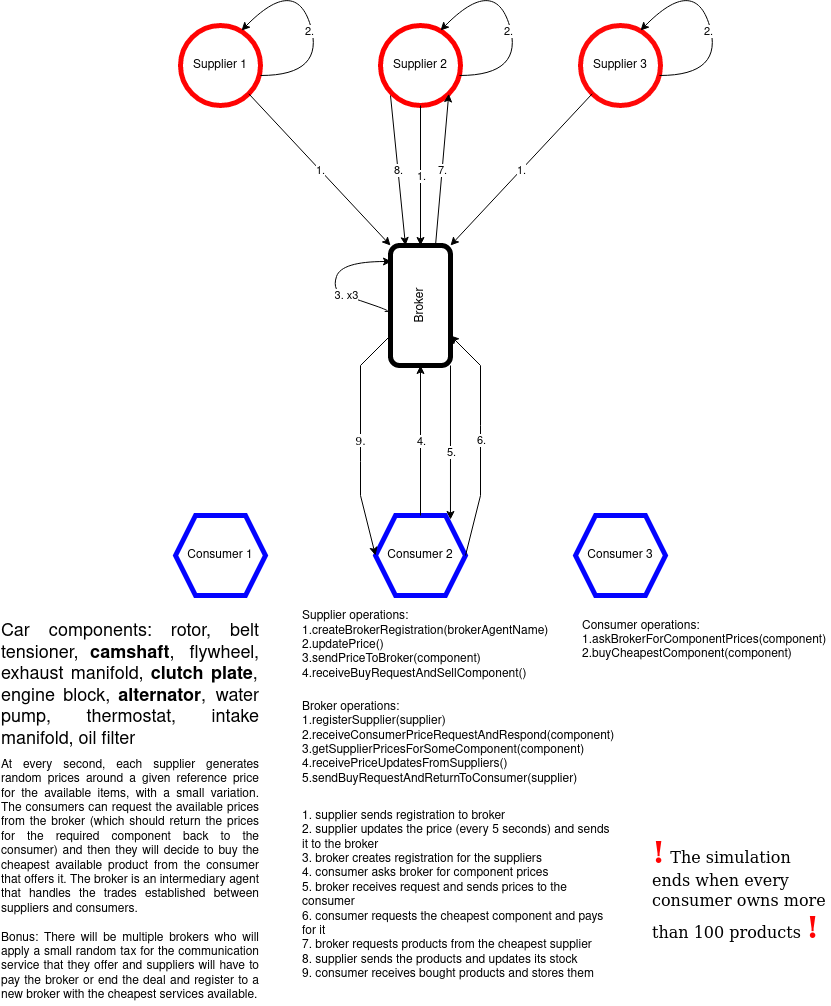

The diagram above was exported from draw.io. Its source (the exported page's mxGraphModel, read from the mxfile embedded in the PNG):
<mxGraphModel dx="1402" dy="758" grid="1" gridSize="10" guides="1" tooltips="1" connect="1" arrows="1" fold="1" page="1" pageScale="1" pageWidth="850" pageHeight="1100" math="0" shadow="0">
  <root>
    <mxCell id="0" />
    <mxCell id="1" parent="0" />
    <mxCell id="aWajNl2YM8G67ASw5BNE-1" value="Supplier 1" style="ellipse;whiteSpace=wrap;html=1;aspect=fixed;strokeColor=#FF0303;strokeWidth=5;" vertex="1" parent="1">
      <mxGeometry x="200" y="120" width="80" height="80" as="geometry" />
    </mxCell>
    <mxCell id="aWajNl2YM8G67ASw5BNE-2" value="Supplier 2" style="ellipse;whiteSpace=wrap;html=1;aspect=fixed;strokeColor=#FF0000;strokeWidth=5;" vertex="1" parent="1">
      <mxGeometry x="400" y="120" width="80" height="80" as="geometry" />
    </mxCell>
    <mxCell id="aWajNl2YM8G67ASw5BNE-3" value="Supplier 3" style="ellipse;whiteSpace=wrap;html=1;aspect=fixed;strokeColor=#FF0808;strokeWidth=5;" vertex="1" parent="1">
      <mxGeometry x="600" y="120" width="80" height="80" as="geometry" />
    </mxCell>
    <mxCell id="aWajNl2YM8G67ASw5BNE-45" style="edgeStyle=orthogonalEdgeStyle;rounded=0;orthogonalLoop=1;jettySize=auto;html=1;exitX=0;exitY=1;exitDx=0;exitDy=0;entryX=0.833;entryY=0.05;entryDx=0;entryDy=0;entryPerimeter=0;" edge="1" parent="1" source="aWajNl2YM8G67ASw5BNE-4" target="aWajNl2YM8G67ASw5BNE-6">
      <mxGeometry relative="1" as="geometry" />
    </mxCell>
    <mxCell id="aWajNl2YM8G67ASw5BNE-46" value="5." style="edgeLabel;html=1;align=center;verticalAlign=middle;resizable=0;points=[];" vertex="1" connectable="0" parent="aWajNl2YM8G67ASw5BNE-45">
      <mxGeometry x="0.1169" y="1" relative="1" as="geometry">
        <mxPoint as="offset" />
      </mxGeometry>
    </mxCell>
    <mxCell id="aWajNl2YM8G67ASw5BNE-4" value="Broker" style="rounded=1;whiteSpace=wrap;html=1;rotation=-90;strokeWidth=5;" vertex="1" parent="1">
      <mxGeometry x="380" y="370" width="120" height="60" as="geometry" />
    </mxCell>
    <mxCell id="aWajNl2YM8G67ASw5BNE-5" value="&lt;div&gt;Consumer 1&lt;br&gt;&lt;/div&gt;" style="shape=hexagon;perimeter=hexagonPerimeter2;whiteSpace=wrap;html=1;fixedSize=1;strokeColor=#0303FF;strokeWidth=5;" vertex="1" parent="1">
      <mxGeometry x="195" y="610" width="90" height="80" as="geometry" />
    </mxCell>
    <mxCell id="aWajNl2YM8G67ASw5BNE-6" value="&lt;div&gt;Consumer 2&lt;br&gt;&lt;/div&gt;" style="shape=hexagon;perimeter=hexagonPerimeter2;whiteSpace=wrap;html=1;fixedSize=1;strokeColor=#0303FF;strokeWidth=5;" vertex="1" parent="1">
      <mxGeometry x="395" y="610" width="90" height="80" as="geometry" />
    </mxCell>
    <mxCell id="aWajNl2YM8G67ASw5BNE-7" value="&lt;div&gt;Consumer 3&lt;/div&gt;" style="shape=hexagon;perimeter=hexagonPerimeter2;whiteSpace=wrap;html=1;fixedSize=1;strokeColor=#0303FF;strokeWidth=5;" vertex="1" parent="1">
      <mxGeometry x="595" y="610" width="90" height="80" as="geometry" />
    </mxCell>
    <mxCell id="aWajNl2YM8G67ASw5BNE-8" value="&lt;div style=&quot;font-size: 18px;&quot; align=&quot;justify&quot;&gt;Car components: rotor, belt tensioner, &lt;b&gt;camshaft&lt;/b&gt;, flywheel, exhaust manifold, &lt;b&gt;clutch plate&lt;/b&gt;, engine block, &lt;b&gt;alternator&lt;/b&gt;, water pump, thermostat, intake manifold, oil filter&lt;/div&gt;" style="text;strokeColor=none;align=center;fillColor=none;html=1;verticalAlign=middle;whiteSpace=wrap;rounded=0;fontSize=18;fontStyle=0" vertex="1" parent="1">
      <mxGeometry x="20" y="740" width="260" height="80" as="geometry" />
    </mxCell>
    <mxCell id="aWajNl2YM8G67ASw5BNE-11" value="&lt;div align=&quot;justify&quot;&gt;At every second, each supplier generates random prices around a given reference price for the available items, with a small variation. The consumers can request the available prices from the broker (which should return the prices for the required component back to the consumer) and then they will decide to buy the cheapest available product from the consumer that offers it. The broker is an intermediary agent that handles the trades established between suppliers and consumers.&lt;/div&gt;&lt;div align=&quot;justify&quot;&gt;&lt;br&gt;&lt;/div&gt;&lt;div align=&quot;justify&quot;&gt;Bonus: There will be multiple brokers who will apply a small random tax for the communication service that they offer and suppliers will have to pay the broker or end the deal and register to a new broker with the cheapest services available.&lt;br&gt;&lt;/div&gt;" style="text;strokeColor=none;align=center;fillColor=none;html=1;verticalAlign=middle;whiteSpace=wrap;rounded=0;" vertex="1" parent="1">
      <mxGeometry x="20" y="850" width="260" height="250" as="geometry" />
    </mxCell>
    <mxCell id="aWajNl2YM8G67ASw5BNE-12" value="&lt;div align=&quot;left&quot;&gt;Supplier operations:&lt;/div&gt;&lt;div align=&quot;left&quot;&gt;1.createBrokerRegistration(brokerAgentName)&lt;br&gt;&lt;/div&gt;&lt;div&gt;2.updatePrice()&lt;br&gt;&lt;/div&gt;&lt;div&gt;3.sendPriceToBroker(component)&lt;br&gt;&lt;/div&gt;&lt;div&gt;4.receiveBuyRequestAndSellComponent()&lt;br&gt;&lt;/div&gt;" style="text;strokeColor=none;align=left;fillColor=none;html=1;verticalAlign=middle;whiteSpace=wrap;rounded=0;" vertex="1" parent="1">
      <mxGeometry x="320" y="720" width="150" height="40" as="geometry" />
    </mxCell>
    <mxCell id="aWajNl2YM8G67ASw5BNE-13" value="&lt;div&gt;Consumer operations:&lt;/div&gt;&lt;div&gt;1.askBrokerForComponentPrices(component)&lt;/div&gt;&lt;div&gt;2.buyCheapestComponent(component)&lt;/div&gt;" style="text;strokeColor=none;align=left;fillColor=none;html=1;verticalAlign=middle;whiteSpace=wrap;rounded=0;" vertex="1" parent="1">
      <mxGeometry x="600" y="690" width="200" height="90" as="geometry" />
    </mxCell>
    <mxCell id="aWajNl2YM8G67ASw5BNE-14" value="&lt;div&gt;Broker operations:&lt;/div&gt;&lt;div&gt;1.registerSupplier(supplier)&lt;br&gt;&lt;/div&gt;&lt;div&gt;2.receiveConsumerPriceRequestAndRespond(component)&lt;br&gt;&lt;/div&gt;&lt;div&gt;3.getSupplierPricesForSomeComponent(component)&lt;/div&gt;&lt;div&gt;4.receivePriceUpdatesFromSuppliers()&lt;/div&gt;&lt;div&gt;5.sendBuyRequestAndReturnToConsumer(supplier)&lt;br&gt;&lt;/div&gt;&lt;div&gt;&lt;br&gt;&lt;/div&gt;" style="text;strokeColor=none;align=left;fillColor=none;html=1;verticalAlign=middle;whiteSpace=wrap;rounded=0;" vertex="1" parent="1">
      <mxGeometry x="320" y="820" width="130" height="50" as="geometry" />
    </mxCell>
    <mxCell id="aWajNl2YM8G67ASw5BNE-20" value="" style="endArrow=classic;html=1;rounded=0;entryX=1;entryY=0.5;entryDx=0;entryDy=0;exitX=0.5;exitY=1;exitDx=0;exitDy=0;" edge="1" parent="1">
      <mxGeometry relative="1" as="geometry">
        <mxPoint x="440" y="200" as="sourcePoint" />
        <mxPoint x="440" y="340" as="targetPoint" />
      </mxGeometry>
    </mxCell>
    <mxCell id="aWajNl2YM8G67ASw5BNE-21" value="1." style="edgeLabel;resizable=0;html=1;align=center;verticalAlign=middle;" connectable="0" vertex="1" parent="aWajNl2YM8G67ASw5BNE-20">
      <mxGeometry relative="1" as="geometry" />
    </mxCell>
    <mxCell id="aWajNl2YM8G67ASw5BNE-24" value="" style="endArrow=classic;html=1;rounded=0;entryX=1;entryY=1;entryDx=0;entryDy=0;exitX=0;exitY=1;exitDx=0;exitDy=0;" edge="1" parent="1" source="aWajNl2YM8G67ASw5BNE-3" target="aWajNl2YM8G67ASw5BNE-4">
      <mxGeometry relative="1" as="geometry">
        <mxPoint x="450" y="210" as="sourcePoint" />
        <mxPoint x="450" y="350" as="targetPoint" />
      </mxGeometry>
    </mxCell>
    <mxCell id="aWajNl2YM8G67ASw5BNE-25" value="1." style="edgeLabel;resizable=0;html=1;align=center;verticalAlign=middle;" connectable="0" vertex="1" parent="aWajNl2YM8G67ASw5BNE-24">
      <mxGeometry relative="1" as="geometry" />
    </mxCell>
    <mxCell id="aWajNl2YM8G67ASw5BNE-26" value="" style="endArrow=classic;html=1;rounded=0;entryX=1;entryY=0;entryDx=0;entryDy=0;exitX=1;exitY=1;exitDx=0;exitDy=0;" edge="1" parent="1" source="aWajNl2YM8G67ASw5BNE-1" target="aWajNl2YM8G67ASw5BNE-4">
      <mxGeometry relative="1" as="geometry">
        <mxPoint x="460" y="220" as="sourcePoint" />
        <mxPoint x="460" y="360" as="targetPoint" />
      </mxGeometry>
    </mxCell>
    <mxCell id="aWajNl2YM8G67ASw5BNE-27" value="1." style="edgeLabel;resizable=0;html=1;align=center;verticalAlign=middle;" connectable="0" vertex="1" parent="aWajNl2YM8G67ASw5BNE-26">
      <mxGeometry relative="1" as="geometry" />
    </mxCell>
    <mxCell id="aWajNl2YM8G67ASw5BNE-29" value="&lt;div align=&quot;left&quot;&gt;1. supplier sends registration to broker&lt;br&gt;&lt;/div&gt;&lt;div&gt;2. supplier updates the price (every 5 seconds) and sends it to the broker&lt;br&gt;&lt;/div&gt;&lt;div&gt;3. broker creates registration for the suppliers&lt;br&gt;&lt;/div&gt;&lt;div&gt;4. consumer asks broker for component prices&lt;/div&gt;&lt;div&gt;5. broker receives request and sends prices to the consumer&lt;/div&gt;&lt;div&gt;6. consumer requests the cheapest component and pays for it&lt;br&gt;&lt;/div&gt;&lt;div&gt;7. broker requests products from the cheapest supplier&lt;br&gt;&lt;/div&gt;&lt;div&gt;8. supplier sends the products and updates its stock&lt;/div&gt;&lt;div&gt;9. consumer receives bought products and stores them&lt;br&gt;&lt;/div&gt;" style="text;strokeColor=none;align=left;fillColor=none;html=1;verticalAlign=middle;whiteSpace=wrap;rounded=0;" vertex="1" parent="1">
      <mxGeometry x="320" y="930" width="310" height="120" as="geometry" />
    </mxCell>
    <mxCell id="aWajNl2YM8G67ASw5BNE-34" value="2." style="curved=1;endArrow=classic;html=1;rounded=0;entryX=0.763;entryY=0.063;entryDx=0;entryDy=0;entryPerimeter=0;" edge="1" parent="1" target="aWajNl2YM8G67ASw5BNE-1">
      <mxGeometry x="-0.0905" y="3" width="50" height="50" relative="1" as="geometry">
        <mxPoint x="280" y="170" as="sourcePoint" />
        <mxPoint x="270" y="120" as="targetPoint" />
        <Array as="points">
          <mxPoint x="345" y="170" />
          <mxPoint x="315" y="70" />
        </Array>
        <mxPoint as="offset" />
      </mxGeometry>
    </mxCell>
    <mxCell id="aWajNl2YM8G67ASw5BNE-35" value="2." style="curved=1;endArrow=classic;html=1;rounded=0;entryX=0.763;entryY=0.063;entryDx=0;entryDy=0;entryPerimeter=0;" edge="1" parent="1">
      <mxGeometry x="-0.0905" y="3" width="50" height="50" relative="1" as="geometry">
        <mxPoint x="479" y="170" as="sourcePoint" />
        <mxPoint x="460" y="125" as="targetPoint" />
        <Array as="points">
          <mxPoint x="544" y="170" />
          <mxPoint x="514" y="70" />
        </Array>
        <mxPoint as="offset" />
      </mxGeometry>
    </mxCell>
    <mxCell id="aWajNl2YM8G67ASw5BNE-36" value="2." style="curved=1;endArrow=classic;html=1;rounded=0;entryX=0.763;entryY=0.063;entryDx=0;entryDy=0;entryPerimeter=0;" edge="1" parent="1">
      <mxGeometry x="-0.0905" y="3" width="50" height="50" relative="1" as="geometry">
        <mxPoint x="679" y="170" as="sourcePoint" />
        <mxPoint x="660" y="125" as="targetPoint" />
        <Array as="points">
          <mxPoint x="744" y="170" />
          <mxPoint x="714" y="70" />
        </Array>
        <mxPoint as="offset" />
      </mxGeometry>
    </mxCell>
    <mxCell id="aWajNl2YM8G67ASw5BNE-39" value="" style="curved=1;endArrow=classic;html=1;rounded=0;" edge="1" parent="1">
      <mxGeometry width="50" height="50" relative="1" as="geometry">
        <mxPoint x="411" y="406" as="sourcePoint" />
        <mxPoint x="411" y="356" as="targetPoint" />
        <Array as="points">
          <mxPoint x="401" y="406" />
          <mxPoint x="411" y="406" />
          <mxPoint x="380" y="395" />
          <mxPoint x="351" y="386" />
          <mxPoint x="361" y="356" />
        </Array>
      </mxGeometry>
    </mxCell>
    <mxCell id="aWajNl2YM8G67ASw5BNE-40" value="3. x3" style="edgeLabel;html=1;align=center;verticalAlign=middle;resizable=0;points=[];" vertex="1" connectable="0" parent="aWajNl2YM8G67ASw5BNE-39">
      <mxGeometry x="-0.1781" y="-1" relative="1" as="geometry">
        <mxPoint as="offset" />
      </mxGeometry>
    </mxCell>
    <mxCell id="aWajNl2YM8G67ASw5BNE-41" value="" style="endArrow=classic;html=1;rounded=0;exitX=0.5;exitY=0;exitDx=0;exitDy=0;entryX=0;entryY=0.5;entryDx=0;entryDy=0;" edge="1" parent="1" source="aWajNl2YM8G67ASw5BNE-6" target="aWajNl2YM8G67ASw5BNE-4">
      <mxGeometry relative="1" as="geometry">
        <mxPoint x="310" y="490" as="sourcePoint" />
        <mxPoint x="410" y="490" as="targetPoint" />
      </mxGeometry>
    </mxCell>
    <mxCell id="aWajNl2YM8G67ASw5BNE-42" value="4." style="edgeLabel;resizable=0;html=1;align=center;verticalAlign=middle;" connectable="0" vertex="1" parent="aWajNl2YM8G67ASw5BNE-41">
      <mxGeometry relative="1" as="geometry" />
    </mxCell>
    <mxCell id="aWajNl2YM8G67ASw5BNE-48" value="" style="endArrow=classic;html=1;rounded=0;exitX=1;exitY=0.5;exitDx=0;exitDy=0;entryX=0.25;entryY=1;entryDx=0;entryDy=0;" edge="1" parent="1" source="aWajNl2YM8G67ASw5BNE-6" target="aWajNl2YM8G67ASw5BNE-4">
      <mxGeometry relative="1" as="geometry">
        <mxPoint x="310" y="610" as="sourcePoint" />
        <mxPoint x="410" y="610" as="targetPoint" />
        <Array as="points">
          <mxPoint x="500" y="590" />
          <mxPoint x="500" y="520" />
          <mxPoint x="500" y="460" />
        </Array>
      </mxGeometry>
    </mxCell>
    <mxCell id="aWajNl2YM8G67ASw5BNE-49" value="6." style="edgeLabel;resizable=0;html=1;align=center;verticalAlign=middle;" connectable="0" vertex="1" parent="aWajNl2YM8G67ASw5BNE-48">
      <mxGeometry relative="1" as="geometry" />
    </mxCell>
    <mxCell id="aWajNl2YM8G67ASw5BNE-50" value="" style="endArrow=classic;html=1;rounded=0;entryX=1;entryY=1;entryDx=0;entryDy=0;exitX=1;exitY=0.75;exitDx=0;exitDy=0;" edge="1" parent="1" source="aWajNl2YM8G67ASw5BNE-4" target="aWajNl2YM8G67ASw5BNE-2">
      <mxGeometry relative="1" as="geometry">
        <mxPoint x="440" y="340" as="sourcePoint" />
        <mxPoint x="540" y="340" as="targetPoint" />
      </mxGeometry>
    </mxCell>
    <mxCell id="aWajNl2YM8G67ASw5BNE-51" value="7." style="edgeLabel;resizable=0;html=1;align=center;verticalAlign=middle;" connectable="0" vertex="1" parent="aWajNl2YM8G67ASw5BNE-50">
      <mxGeometry relative="1" as="geometry" />
    </mxCell>
    <mxCell id="aWajNl2YM8G67ASw5BNE-52" value="" style="endArrow=classic;html=1;rounded=0;entryX=1;entryY=0.25;entryDx=0;entryDy=0;" edge="1" parent="1" target="aWajNl2YM8G67ASw5BNE-4">
      <mxGeometry relative="1" as="geometry">
        <mxPoint x="410" y="190" as="sourcePoint" />
        <mxPoint x="510" y="190" as="targetPoint" />
      </mxGeometry>
    </mxCell>
    <mxCell id="aWajNl2YM8G67ASw5BNE-53" value="&lt;div&gt;8.&lt;/div&gt;" style="edgeLabel;resizable=0;html=1;align=center;verticalAlign=middle;" connectable="0" vertex="1" parent="aWajNl2YM8G67ASw5BNE-52">
      <mxGeometry relative="1" as="geometry" />
    </mxCell>
    <object label="9." id="aWajNl2YM8G67ASw5BNE-54">
      <mxCell style="endArrow=classic;html=1;rounded=0;entryX=0;entryY=0.5;entryDx=0;entryDy=0;exitX=0.25;exitY=0;exitDx=0;exitDy=0;fontFamily=Verdana;" edge="1" parent="1" source="aWajNl2YM8G67ASw5BNE-4" target="aWajNl2YM8G67ASw5BNE-6">
        <mxGeometry relative="1" as="geometry">
          <mxPoint x="395" y="430" as="sourcePoint" />
          <mxPoint x="410" y="650" as="targetPoint" />
          <Array as="points">
            <mxPoint x="380" y="460" />
            <mxPoint x="380" y="556" />
            <mxPoint x="380" y="590" />
          </Array>
        </mxGeometry>
      </mxCell>
    </object>
    <mxCell id="aWajNl2YM8G67ASw5BNE-60" value="&lt;div align=&quot;left&quot;&gt;&lt;font style=&quot;font-size: 30px;&quot;&gt;&lt;font style=&quot;font-size: 30px;&quot;&gt;&lt;b&gt;&lt;font color=&quot;#FF0303&quot;&gt;!&lt;/font&gt;&lt;/b&gt;&lt;/font&gt;&lt;/font&gt; The simulation ends when every consumer owns more than 100 products &lt;font style=&quot;font-size: 30px;&quot;&gt;&lt;font style=&quot;font-size: 30px;&quot;&gt;&lt;b&gt;&lt;font color=&quot;#FF0303&quot;&gt;!&lt;/font&gt;&lt;/b&gt;&lt;/font&gt;&lt;/font&gt;&lt;/div&gt;" style="text;strokeColor=none;align=left;fillColor=none;html=1;verticalAlign=middle;whiteSpace=wrap;rounded=0;fontSize=16;fontFamily=Verdana;fontColor=default;" vertex="1" parent="1">
      <mxGeometry x="670" y="940" width="180" height="90" as="geometry" />
    </mxCell>
  </root>
</mxGraphModel>